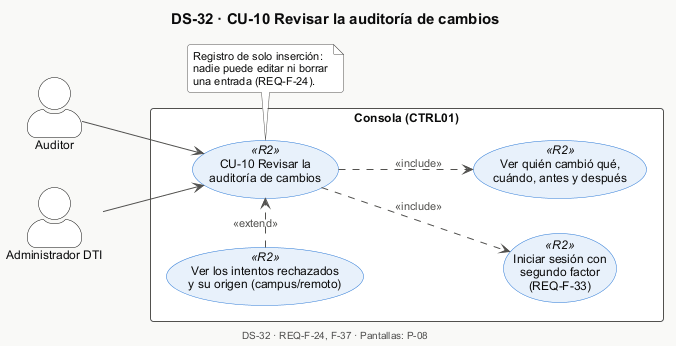

The diagram above was rendered by PlantUML. Its source (embedded in the PNG):
@startuml DS-32-cu10-casos-de-uso
!include _estilo.iuml
title DS-32 · CU-10 Revisar la auditoría de cambios
left to right direction
actor "Auditor" as AU
actor "Administrador DTI" as ADM
rectangle "Consola (CTRL01)" {
  usecase "CU-10 Revisar la\nauditoría de cambios" as UC <<R2>>
  usecase "Iniciar sesión con\nsegundo factor\n(REQ-F-33)" as LOGIN <<R2>>
  usecase "Ver quién cambió qué,\ncuándo, antes y después" as CAM <<R2>>
  usecase "Ver los intentos rechazados\ny su origen (campus/remoto)" as REC <<R2>>
}
AU --> UC
ADM --> UC
UC ..> LOGIN : <<include>>
UC ..> CAM : <<include>>
REC .> UC : <<extend>>
note bottom of UC
  Registro de solo inserción:
  nadie puede editar ni borrar
  una entrada (REQ-F-24).
end note

$pie_cu("DS-32", "REQ-F-24, F-37", "P-08")
@enduml